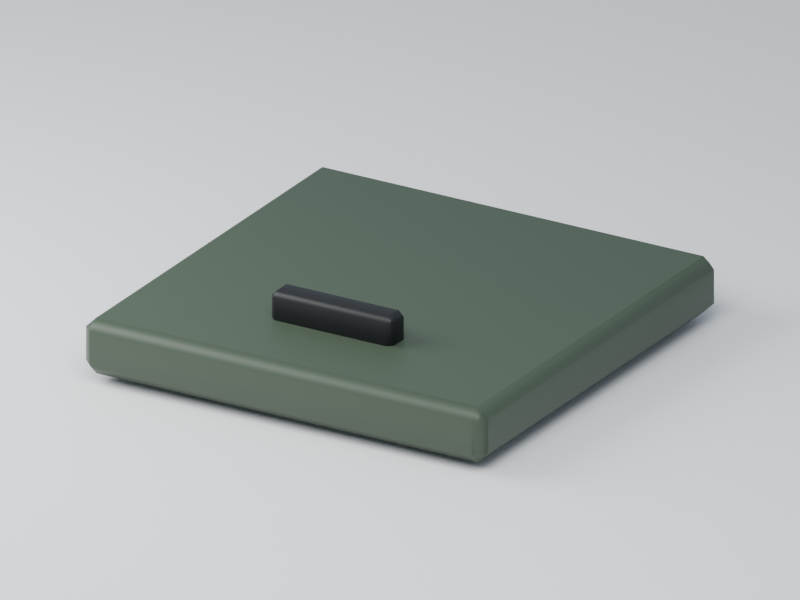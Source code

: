 # Source: debris-bin-lid.blend  (saved by Blender 5.2.44; exported with 4.5.12 LTS)
import bpy
from mathutils import Matrix  # noqa: F401  (used for matrix-valued properties, if any)

bpy.ops.wm.read_factory_settings(use_empty=True)
scene = bpy.context.scene
scene.name = 'Scene'

# ---- collections
col_collection = bpy.data.collections.new('Collection'); scene.collection.children.link(col_collection)

# ---- images (referenced by path relative to the original .blend; pixels are not part of the script)
import os
ASSET_DIR = os.environ.get("B2B_ASSET_DIR", "")  # directory of the original .blend (textures are referenced by path, not embedded)
HERE = os.path.dirname(os.path.abspath(__file__))  # packed textures are extracted next to this script under _unpacked/

def load_image(name, relpath, width, height, colorspace="sRGB"):
    """Load a texture the original file referenced (path relative to the .blend, or extracted next to this script)."""
    p = next((c for c in (os.path.join(HERE, relpath), os.path.join(ASSET_DIR, relpath)) if relpath and os.path.exists(c)), "")
    if p:
        img = bpy.data.images.load(p, check_existing=True)
        img.name = name
    else:  # same state as the original file: an image datablock whose file is absent (Cycles renders it pink)
        img = bpy.data.images.new(name, width, height)
        img.source = "FILE"
        img.filepath = "//" + (relpath or name)
    img.colorspace_settings.name = colorspace
    return img
img_palette_png = load_image('palette.png', '_unpacked/palette.be129da6.png', 16, 1, 'sRGB')

# ---- materials (node trees are filled in below, after node groups)
mat_manif_palette = bpy.data.materials.new('manif-palette')
mat_preview_ivory_019 = bpy.data.materials.new('preview-ivory.019')
mat_preview_ivory_019.diffuse_color = (0.75, 0.76, 0.72, 1.0)

# ---- material node trees
mat_manif_palette.use_nodes = True; mat_manif_palette.node_tree.nodes.clear()
_N = mat_manif_palette.node_tree.nodes; _L = mat_manif_palette.node_tree.links
n0 = _N.new('ShaderNodeBsdfPrincipled'); n0.name = 'Principled BSDF'; n0.location = (-200, 100)
n0.inputs[2].default_value = 0.52
n0.inputs[10].default_value = 0.005
n1 = _N.new('ShaderNodeOutputMaterial'); n1.name = 'Material Output'; n1.location = (200, 100)
n2 = _N.new('ShaderNodeTexImage'); n2.name = 'Image Texture'; n2.location = (0, 0)
n2.image = img_palette_png
n2.interpolation = 'Closest'
_L.new(n0.outputs[0], n1.inputs[0])
_L.new(n2.outputs[0], n0.inputs[0])
n1.is_active_output = True
mat_preview_ivory_019.use_nodes = True; mat_preview_ivory_019.node_tree.nodes.clear()
_N = mat_preview_ivory_019.node_tree.nodes; _L = mat_preview_ivory_019.node_tree.links
n0 = _N.new('ShaderNodeBsdfPrincipled'); n0.name = 'Principled BSDF'; n0.location = (-200, 100)
n0.inputs[10].default_value = 0.005
n1 = _N.new('ShaderNodeOutputMaterial'); n1.name = 'Material Output'; n1.location = (200, 100)
_L.new(n0.outputs[0], n1.inputs[0])
n1.is_active_output = True

# ---- world
world_world = bpy.data.worlds.new('World'); scene.world = world_world
world_world.use_nodes = True; world_world.node_tree.nodes.clear()
_N = world_world.node_tree.nodes; _L = world_world.node_tree.links
n0 = _N.new('ShaderNodeOutputWorld'); n0.name = 'World Output'; n0.location = (200, 100)
n1 = _N.new('ShaderNodeBackground'); n1.name = 'Background'; n1.location = (-200, 100)
n1.inputs[0].default_value = (0.65, 0.74, 0.86, 1.0)
n1.inputs[1].default_value = 0.5
_L.new(n1.outputs[0], n0.inputs[0])
n0.is_active_output = True
world_world.color = (0.35, 0.35, 0.35)
world_world.sun_shadow_jitter_overblur = 0.0

# ---- cameras
cam_camera_020 = bpy.data.cameras.new('Camera.020')
cam_camera_020.type = 'ORTHO'
cam_camera_020.ortho_scale = 0.7871

# ---- lights
light_area_038 = bpy.data.lights.new('Area.038', 'AREA')
light_area_038.energy = 21.16
light_area_038.shape = 'DISK'
light_area_038.size = 1.38
light_area_038.size_y = 1.0
light_area_039 = bpy.data.lights.new('Area.039', 'AREA')
light_area_039.energy = 12.7
light_area_039.shape = 'DISK'
light_area_039.size = 0.92
light_area_039.size_y = 1.0

# ---- meshes
me_cube_153 = bpy.data.meshes.new('Cube.153')
me_cube_153.from_pydata([(-0.218, -0.218, 0.0), (-0.218, -0.23, 0.012), (-0.23, -0.218, 0.012), (-0.218, -0.23, 0.048), (-0.218, -0.218, 0.06), (-0.23, -0.218, 0.048), (-0.218, 0.218, 0.0), (-0.23, 0.218, 0.012), (-0.218, 0.23, 0.012), (-0.218, 0.218, 0.06), (-0.218, 0.23, 0.048), (-0.23, 0.218, 0.048), (0.218, -0.218, 0.0), (0.23, -0.218, 0.012), (0.218, -0.23, 0.012), (0.218, -0.218, 0.06), (0.218, -0.23, 0.048), (0.23, -0.218, 0.048), (0.218, 0.218, 0.0), (0.218, 0.23, 0.012), (0.23, 0.218, 0.012), (0.218, 0.218, 0.06), (0.23, 0.218, 0.048), (0.218, 0.23, 0.048), (-0.064, -0.129, 0.05), (-0.064, -0.135, 0.056), (-0.07, -0.129, 0.056), (-0.064, -0.135, 0.084), (-0.064, -0.129, 0.09), (-0.07, -0.129, 0.084), (-0.064, -0.111, 0.05), (-0.07, -0.111, 0.056), (-0.064, -0.105, 0.056), (-0.064, -0.111, 0.09), (-0.064, -0.105, 0.084), (-0.07, -0.111, 0.084), (0.064, -0.129, 0.05), (0.07, -0.129, 0.056), (0.064, -0.135, 0.056), (0.064, -0.129, 0.09), (0.064, -0.135, 0.084), (0.07, -0.129, 0.084), (0.064, -0.111, 0.05), (0.064, -0.105, 0.056), (0.07, -0.111, 0.056), (0.064, -0.111, 0.09), (0.07, -0.111, 0.084), (0.064, -0.105, 0.084)], [], [(0, 1, 2), (3, 4, 5), (6, 7, 8), (9, 10, 11), (12, 13, 14), (15, 16, 17), (18, 19, 20), (21, 22, 23), (6, 0, 2, 7), (1, 3, 5, 2), (4, 9, 11, 5), (10, 8, 7, 11), (18, 6, 8, 19), (9, 21, 23, 10), (22, 20, 19, 23), (12, 18, 20, 13), (21, 15, 17, 22), (16, 14, 13, 17), (0, 12, 14, 1), (15, 4, 3, 16), (6, 18, 12, 0), (2, 5, 11, 7), (14, 16, 3, 1), (21, 9, 4, 15), (8, 10, 23, 19), (20, 22, 17, 13), (24, 25, 26), (27, 28, 29), (30, 31, 32), (33, 34, 35), (36, 37, 38), (39, 40, 41), (42, 43, 44), (45, 46, 47), (30, 24, 26, 31), (25, 27, 29, 26), (28, 33, 35, 29), (34, 32, 31, 35), (42, 30, 32, 43), (33, 45, 47, 34), (46, 44, 43, 47), (36, 42, 44, 37), (45, 39, 41, 46), (40, 38, 37, 41), (24, 36, 38, 25), (39, 28, 27, 40), (30, 42, 36, 24), (26, 29, 35, 31), (38, 40, 27, 25), (45, 33, 28, 39), (32, 34, 47, 43), (44, 46, 41, 37)])
me_cube_153.polygons.foreach_set('use_smooth', [True] * 52)
_uv = me_cube_153.uv_layers.new(name='UVMap')
_uv.uv.foreach_set('vector', [0.6562, 0.5, 0.6562, 0.5, 0.6562, 0.5, 0.6562, 0.5, 0.6562, 0.5, 0.6562, 0.5, 0.6562, 0.5, 0.6562, 0.5, 0.6562, 0.5, 0.6562, 0.5, 0.6562, 0.5, 0.6562, 0.5, 0.6562, 0.5, 0.6562, 0.5, 0.6562, 0.5, 0.6562, 0.5, 0.6562, 0.5, 0.6562, 0.5, 0.6562, 0.5, 0.6562, 0.5, 0.6562, 0.5, 0.6562, 0.5, 0.6562, 0.5, 0.6562, 0.5, 0.6562, 0.5, 0.6562, 0.5, 0.6562, 0.5, 0.6562, 0.5, 0.6562, 0.5, 0.6562, 0.5, 0.6562, 0.5, 0.6562, 0.5, 0.6562, 0.5, 0.6562, 0.5, 0.6562, 0.5, 0.6562, 0.5, 0.6562, 0.5, 0.6562, 0.5, 0.6562, 0.5, 0.6562, 0.5, 0.6562, 0.5, 0.6562, 0.5, 0.6562, 0.5, 0.6562, 0.5, 0.6562, 0.5, 0.6562, 0.5, 0.6562, 0.5, 0.6562, 0.5, 0.6562, 0.5, 0.6562, 0.5, 0.6562, 0.5, 0.6562, 0.5, 0.6562, 0.5, 0.6562, 0.5, 0.6562, 0.5, 0.6562, 0.5, 0.6562, 0.5, 0.6562, 0.5, 0.6562, 0.5, 0.6562, 0.5, 0.6562, 0.5, 0.6562, 0.5, 0.6562, 0.5, 0.6562, 0.5, 0.6562, 0.5, 0.6562, 0.5, 0.6562, 0.5, 0.6562, 0.5, 0.6562, 0.5, 0.6562, 0.5, 0.6562, 0.5, 0.6562, 0.5, 0.6562, 0.5, 0.6562, 0.5, 0.6562, 0.5, 0.6562, 0.5, 0.6562, 0.5, 0.6562, 0.5, 0.6562, 0.5, 0.6562, 0.5, 0.6562, 0.5, 0.6562, 0.5, 0.6562, 0.5, 0.6562, 0.5, 0.6562, 0.5, 0.6562, 0.5, 0.6562, 0.5, 0.6562, 0.5, 0.6562, 0.5, 0.6562, 0.5, 0.6562, 0.5, 0.6562, 0.5, 0.6562, 0.5, 0.6562, 0.5, 0.6562, 0.5, 0.6562, 0.5, 0.5312, 0.5, 0.5312, 0.5, 0.5312, 0.5, 0.5312, 0.5, 0.5312, 0.5, 0.5312, 0.5, 0.5312, 0.5, 0.5312, 0.5, 0.5312, 0.5, 0.5312, 0.5, 0.5312, 0.5, 0.5312, 0.5, 0.5312, 0.5, 0.5312, 0.5, 0.5312, 0.5, 0.5312, 0.5, 0.5312, 0.5, 0.5312, 0.5, 0.5312, 0.5, 0.5312, 0.5, 0.5312, 0.5, 0.5312, 0.5, 0.5312, 0.5, 0.5312, 0.5, 0.5312, 0.5, 0.5312, 0.5, 0.5312, 0.5, 0.5312, 0.5, 0.5312, 0.5, 0.5312, 0.5, 0.5312, 0.5, 0.5312, 0.5, 0.5312, 0.5, 0.5312, 0.5, 0.5312, 0.5, 0.5312, 0.5, 0.5312, 0.5, 0.5312, 0.5, 0.5312, 0.5, 0.5312, 0.5, 0.5312, 0.5, 0.5312, 0.5, 0.5312, 0.5, 0.5312, 0.5, 0.5312, 0.5, 0.5312, 0.5, 0.5312, 0.5, 0.5312, 0.5, 0.5312, 0.5, 0.5312, 0.5, 0.5312, 0.5, 0.5312, 0.5, 0.5312, 0.5, 0.5312, 0.5, 0.5312, 0.5, 0.5312, 0.5, 0.5312, 0.5, 0.5312, 0.5, 0.5312, 0.5, 0.5312, 0.5, 0.5312, 0.5, 0.5312, 0.5, 0.5312, 0.5, 0.5312, 0.5, 0.5312, 0.5, 0.5312, 0.5, 0.5312, 0.5, 0.5312, 0.5, 0.5312, 0.5, 0.5312, 0.5, 0.5312, 0.5, 0.5312, 0.5, 0.5312, 0.5, 0.5312, 0.5, 0.5312, 0.5, 0.5312, 0.5, 0.5312, 0.5, 0.5312, 0.5, 0.5312, 0.5, 0.5312, 0.5, 0.5312, 0.5, 0.5312, 0.5, 0.5312, 0.5, 0.5312, 0.5, 0.5312, 0.5, 0.5312, 0.5, 0.5312, 0.5, 0.5312, 0.5, 0.5312, 0.5, 0.5312, 0.5, 0.5312, 0.5, 0.5312, 0.5, 0.5312, 0.5, 0.5312, 0.5, 0.5312, 0.5, 0.5312, 0.5])
me_cube_153.materials.append(mat_manif_palette)
me_cube_153.update()
me_cube_153.normals_split_custom_set([tuple(v) for v in zip(*[iter([-0.02644, -0.02642, -0.9993, -0.02286, -0.9705, -0.2402, -0.9705, -0.02285, -0.2402, -0.02285, -0.9705, 0.2402, -0.02642, -0.02644, 0.9993, -0.9705, -0.02286, 0.2402, -0.02642, 0.02644, -0.9993, -0.9705, 0.02286, -0.2402, -0.02285, 0.9705, -0.2402, -0.02644, 0.02642, 0.9993, -0.02286, 0.9705, 0.2402, -0.9705, 0.02285, 0.2402, 0.02642, -0.02644, -0.9993, 0.9705, -0.02286, -0.2402, 0.02285, -0.9705, -0.2402, 0.02644, -0.02642, 0.9993, 0.02286, -0.9705, 0.2402, 0.9705, -0.02285, 0.2402, 0.02644, 0.02642, -0.9993, 0.02286, 0.9705, -0.2402, 0.9705, 0.02285, -0.2402, 0.02642, 0.02644, 0.9993, 0.9705, 0.02286, 0.2402, 0.02285, 0.9705, 0.2402, -0.02642, 0.02644, -0.9993, -0.02644, -0.02642, -0.9993, -0.9705, -0.02285, -0.2402, -0.9705, 0.02286, -0.2402, -0.02286, -0.9705, -0.2402, -0.02285, -0.9705, 0.2402, -0.9705, -0.02286, 0.2402, -0.9705, -0.02285, -0.2402, -0.02642, -0.02644, 0.9993, -0.02644, 0.02642, 0.9993, -0.9705, 0.02285, 0.2402, -0.9705, -0.02286, 0.2402, -0.02286, 0.9705, 0.2402, -0.02285, 0.9705, -0.2402, -0.9705, 0.02286, -0.2402, -0.9705, 0.02285, 0.2402, 0.02644, 0.02642, -0.9993, -0.02642, 0.02644, -0.9993, -0.02285, 0.9705, -0.2402, 0.02286, 0.9705, -0.2402, -0.02644, 0.02642, 0.9993, 0.02642, 0.02644, 0.9993, 0.02285, 0.9705, 0.2402, -0.02286, 0.9705, 0.2402, 0.9705, 0.02286, 0.2402, 0.9705, 0.02285, -0.2402, 0.02286, 0.9705, -0.2402, 0.02285, 0.9705, 0.2402, 0.02642, -0.02644, -0.9993, 0.02644, 0.02642, -0.9993, 0.9705, 0.02285, -0.2402, 0.9705, -0.02286, -0.2402, 0.02642, 0.02644, 0.9993, 0.02644, -0.02642, 0.9993, 0.9705, -0.02285, 0.2402, 0.9705, 0.02286, 0.2402, 0.02286, -0.9705, 0.2402, 0.02285, -0.9705, -0.2402, 0.9705, -0.02286, -0.2402, 0.9705, -0.02285, 0.2402, -0.02644, -0.02642, -0.9993, 0.02642, -0.02644, -0.9993, 0.02285, -0.9705, -0.2402, -0.02286, -0.9705, -0.2402, 0.02644, -0.02642, 0.9993, -0.02642, -0.02644, 0.9993, -0.02285, -0.9705, 0.2402, 0.02286, -0.9705, 0.2402, -0.02642, 0.02644, -0.9993, 0.02644, 0.02642, -0.9993, 0.02642, -0.02644, -0.9993, -0.02644, -0.02642, -0.9993, -0.9705, -0.02285, -0.2402, -0.9705, -0.02286, 0.2402, -0.9705, 0.02285, 0.2402, -0.9705, 0.02286, -0.2402, 0.02285, -0.9705, -0.2402, 0.02286, -0.9705, 0.2402, -0.02285, -0.9705, 0.2402, -0.02286, -0.9705, -0.2402, 0.02642, 0.02644, 0.9993, -0.02644, 0.02642, 0.9993, -0.02642, -0.02644, 0.9993, 0.02644, -0.02642, 0.9993, -0.02285, 0.9705, -0.2402, -0.02286, 0.9705, 0.2402, 0.02285, 0.9705, 0.2402, 0.02286, 0.9705, -0.2402, 0.9705, 0.02285, -0.2402, 0.9705, 0.02286, 0.2402, 0.9705, -0.02285, 0.2402, 0.9705, -0.02286, -0.2402, -0.03828, -0.2385, -0.9704, -0.04037, -0.9845, -0.1706, -0.9626, -0.2244, -0.152, -0.04038, -0.9845, 0.1706, -0.03827, -0.2385, 0.9704, -0.9626, -0.2244, 0.152, -0.03827, 0.2385, -0.9704, -0.9626, 0.2244, -0.152, -0.04038, 0.9845, -0.1706, -0.03828, 0.2385, 0.9704, -0.04037, 0.9845, 0.1706, -0.9626, 0.2244, 0.152, 0.03827, -0.2385, -0.9704, 0.9626, -0.2244, -0.152, 0.04038, -0.9845, -0.1706, 0.03828, -0.2385, 0.9704, 0.04037, -0.9845, 0.1706, 0.9626, -0.2244, 0.152, 0.03828, 0.2385, -0.9704, 0.04037, 0.9845, -0.1706, 0.9626, 0.2244, -0.152, 0.03827, 0.2385, 0.9704, 0.9626, 0.2244, 0.152, 0.04038, 0.9845, 0.1706, -0.03827, 0.2385, -0.9704, -0.03828, -0.2385, -0.9704, -0.9626, -0.2244, -0.152, -0.9626, 0.2244, -0.152, -0.04037, -0.9845, -0.1706, -0.04038, -0.9845, 0.1706, -0.9626, -0.2244, 0.152, -0.9626, -0.2244, -0.152, -0.03827, -0.2385, 0.9704, -0.03828, 0.2385, 0.9704, -0.9626, 0.2244, 0.152, -0.9626, -0.2244, 0.152, -0.04037, 0.9845, 0.1706, -0.04038, 0.9845, -0.1706, -0.9626, 0.2244, -0.152, -0.9626, 0.2244, 0.152, 0.03828, 0.2385, -0.9704, -0.03827, 0.2385, -0.9704, -0.04038, 0.9845, -0.1706, 0.04037, 0.9845, -0.1706, -0.03828, 0.2385, 0.9704, 0.03827, 0.2385, 0.9704, 0.04038, 0.9845, 0.1706, -0.04037, 0.9845, 0.1706, 0.9626, 0.2244, 0.152, 0.9626, 0.2244, -0.152, 0.04037, 0.9845, -0.1706, 0.04038, 0.9845, 0.1706, 0.03827, -0.2385, -0.9704, 0.03828, 0.2385, -0.9704, 0.9626, 0.2244, -0.152, 0.9626, -0.2244, -0.152, 0.03827, 0.2385, 0.9704, 0.03828, -0.2385, 0.9704, 0.9626, -0.2244, 0.152, 0.9626, 0.2244, 0.152, 0.04037, -0.9845, 0.1706, 0.04038, -0.9845, -0.1706, 0.9626, -0.2244, -0.152, 0.9626, -0.2244, 0.152, -0.03828, -0.2385, -0.9704, 0.03827, -0.2385, -0.9704, 0.04038, -0.9845, -0.1706, -0.04037, -0.9845, -0.1706, 0.03828, -0.2385, 0.9704, -0.03827, -0.2385, 0.9704, -0.04038, -0.9845, 0.1706, 0.04037, -0.9845, 0.1706, -0.03827, 0.2385, -0.9704, 0.03828, 0.2385, -0.9704, 0.03827, -0.2385, -0.9704, -0.03828, -0.2385, -0.9704, -0.9626, -0.2244, -0.152, -0.9626, -0.2244, 0.152, -0.9626, 0.2244, 0.152, -0.9626, 0.2244, -0.152, 0.04038, -0.9845, -0.1706, 0.04037, -0.9845, 0.1706, -0.04038, -0.9845, 0.1706, -0.04037, -0.9845, -0.1706, 0.03827, 0.2385, 0.9704, -0.03828, 0.2385, 0.9704, -0.03827, -0.2385, 0.9704, 0.03828, -0.2385, 0.9704, -0.04038, 0.9845, -0.1706, -0.04037, 0.9845, 0.1706, 0.04038, 0.9845, 0.1706, 0.04037, 0.9845, -0.1706, 0.9626, 0.2244, -0.152, 0.9626, 0.2244, 0.152, 0.9626, -0.2244, 0.152, 0.9626, -0.2244, -0.152])] * 3)])
me_plane_019 = bpy.data.meshes.new('Plane.019')
me_plane_019.from_pydata([(-46.0, -46.0, 0.0), (46.0, -46.0, 0.0), (-46.0, 46.0, 0.0), (46.0, 46.0, 0.0)], [], [(0, 1, 3, 2)])
_uv = me_plane_019.uv_layers.new(name='UVMap')
_uv.uv.foreach_set('vector', [0.0, 0.0, 1.0, 0.0, 1.0, 1.0, 0.0, 1.0])
me_plane_019.materials.append(mat_preview_ivory_019)
me_plane_019.update()

# ---- objects
ob_debris_bin_lid = bpy.data.objects.new('debris-bin-lid', me_cube_153)
ob_debris_bin_lid_root = bpy.data.objects.new('debris-bin-lid-root', None)
ob_camera = bpy.data.objects.new('Camera', cam_camera_020)
ob_area = bpy.data.objects.new('Area', light_area_038)
ob_area_001 = bpy.data.objects.new('Area.001', light_area_039)
ob_preview_ground = bpy.data.objects.new('preview-ground', me_plane_019)

# ---- transforms, parenting, visibility, modifiers, constraints
ob_debris_bin_lid.parent = ob_debris_bin_lid_root
ob_debris_bin_lid.location = (0.0, 0.0, 0.0)
ob_debris_bin_lid_root.location = (0.0, 0.0, 0.0)
ob_camera.location = (0.736, -1.242, 0.666)
ob_camera.rotation_euler = (1.165, -8.411e-08, 0.535)
ob_area.location = (0.46, -0.92, 1.425)
ob_area.rotation_euler = (0.6405, 3.424e-08, 0.4636)
ob_area_001.location = (-0.92, -0.46, 0.735)
ob_area_001.rotation_euler = (0.9799, 1.347e-07, -1.107)
ob_preview_ground.location = (0.0, 0.0, -0.008)

# ---- collection membership
col_collection.objects.link(ob_debris_bin_lid)
col_collection.objects.link(ob_debris_bin_lid_root)
col_collection.objects.link(ob_camera)
col_collection.objects.link(ob_area)
col_collection.objects.link(ob_area_001)
col_collection.objects.link(ob_preview_ground)

# ---- scene / render settings (as saved in the file)
scene.camera = ob_camera
scene.frame_start = 1; scene.frame_end = 250; scene.frame_set(1)
scene.render.engine = 'CYCLES'
scene.render.resolution_x = 640
scene.render.resolution_y = 480
scene.render.bake_bias = 0.0
scene.render.bake_samples = 0
scene.render.compositor_device = 'GPU'
scene.cycles.samples = 12
scene.eevee.use_volume_custom_range = False
scene.eevee.fast_gi_thickness_near = 0.1
scene.eevee.fast_gi_thickness_far = 0.0
scene.eevee.ray_tracing_options.screen_trace_thickness = 0.1
scene.view_settings.exposure = 0.5
bpy.context.view_layer.update()

